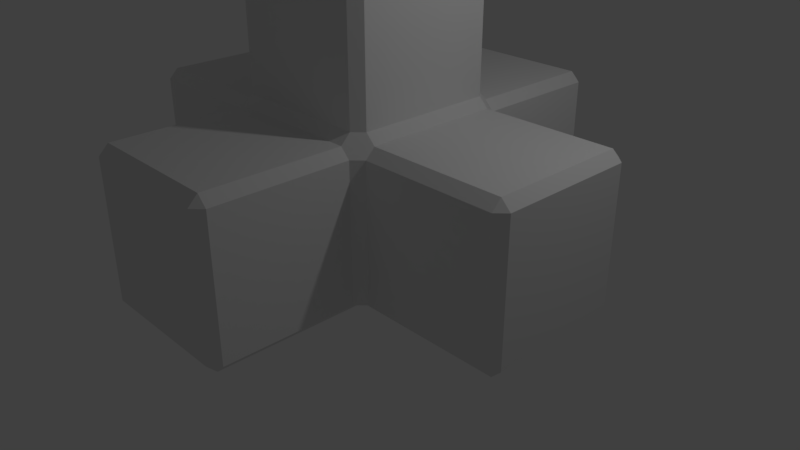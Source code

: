 # Source: crosstop.blend  (saved by Blender 2.79.0; exported with 4.5.12 LTS)
import bpy
from mathutils import Matrix  # noqa: F401  (used for matrix-valued properties, if any)

bpy.ops.wm.read_factory_settings(use_empty=True)
scene = bpy.context.scene
scene.name = 'Scene'

# ---- collections
col_collection_1 = bpy.data.collections.new('Collection 1'); scene.collection.children.link(col_collection_1)

# ---- materials (node trees are filled in below, after node groups)
mat_material = bpy.data.materials.new('Material')
mat_material.alpha_threshold = 0.0
mat_material.use_transparent_shadow = False
mat_material.roughness = 0.5
mat_material.line_color = (0.0, 0.0, 0.0, 1.0)

# ---- material node trees

# ---- world
world_world = bpy.data.worlds.new('World'); scene.world = world_world
world_world.color = (0.05088, 0.05088, 0.05088)
world_world.use_sun_shadow = False
world_world.sun_shadow_jitter_overblur = 0.0
world_world.cycles.sampling_method = 'MANUAL'

# ---- cameras
cam_camera = bpy.data.cameras.new('Camera')
cam_camera.clip_end = 100.0
cam_camera.lens = 35.0
cam_camera.sensor_width = 32.0
cam_camera.sensor_height = 18.0
cam_camera.ortho_scale = 7.314
cam_camera.dof.focus_distance = 0.0
cam_camera.dof.aperture_fstop = 128.0

# ---- lights
light_lamp = bpy.data.lights.new('Lamp', 'POINT')
light_lamp.transmission_factor = 0.0
light_lamp.cutoff_distance = 30.0
light_lamp.energy = 100.0
light_lamp.shadow_buffer_clip_start = 1.001
light_lamp.shadow_soft_size = 0.1
light_lamp.shadow_maximum_resolution = 0.006
light_lamp.use_absolute_resolution = True

# ---- meshes
me_cube = bpy.data.meshes.new('Cube')
me_cube.from_pydata([(1.123, 1.0, -0.8775), (0.8775, 0.8775, -1.0), (1.0, 1.123, -0.8775), (1.0, -1.123, -0.8775), (0.8775, -0.8775, -1.0), (1.123, -1.0, -0.8775), (-1.123, -1.0, -0.8775), (-0.8775, -0.8775, -1.0), (-1.0, -1.123, -0.8775), (-1.123, 1.0, -0.8775), (-1.0, 1.123, -0.8775), (-0.8775, 0.8775, -1.0), (1.123, 1.0, 0.8775), (1.0, 1.123, 0.8775), (0.8775, 1.123, 1.0), (0.8775, 1.0, 1.123), (1.0, 0.8775, 1.123), (1.123, 0.8775, 1.0), (1.0, -1.123, 0.8775), (1.123, -1.0, 0.8775), (1.123, -0.8775, 1.0), (1.0, -0.8775, 1.123), (0.8775, -1.0, 1.123), (0.8775, -1.123, 1.0), (-1.123, -1.0, 0.8775), (-1.0, -1.123, 0.8775), (-0.8775, -1.123, 1.0), (-0.8775, -1.0, 1.123), (-1.0, -0.8775, 1.123), (-1.123, -0.8775, 1.0), (-1.123, 1.0, 0.8775), (-1.123, 0.8775, 1.0), (-1.0, 0.8775, 1.123), (-0.8775, 1.0, 1.123), (-0.8775, 1.123, 1.0), (-1.0, 1.123, 0.8775), (0.8775, 2.823, -1.0), (0.8775, 2.945, -0.8775), (1.0, 2.823, -0.8775), (-0.8775, 2.823, -1.0), (-1.0, 2.823, -0.8775), (-0.8775, 2.945, -0.8775), (1.0, 2.823, 0.8775), (0.8775, 2.945, 0.8775), (0.8775, 2.823, 1.0), (-1.0, 2.823, 0.8775), (-0.8775, 2.823, 1.0), (-0.8775, 2.945, 0.8775), (2.851, 0.8775, -1.0), (2.851, 1.0, -0.8775), (2.973, 0.8775, -0.8775), (2.851, -0.8775, -1.0), (2.973, -0.8775, -0.8775), (2.851, -1.0, -0.8775), (2.851, 1.0, 0.8775), (2.851, 0.8775, 1.0), (2.973, 0.8775, 0.8775), (2.851, -1.0, 0.8775), (2.973, -0.8775, 0.8775), (2.851, -0.8775, 1.0), (0.8775, -2.838, -1.0), (1.0, -2.838, -0.8775), (0.8775, -2.96, -0.8775), (-0.8775, -2.838, -1.0), (-0.8775, -2.96, -0.8775), (-1.0, -2.838, -0.8775), (1.0, -2.838, 0.8775), (0.8775, -2.838, 1.0), (0.8775, -2.96, 0.8775), (-1.0, -2.838, 0.8775), (-0.8775, -2.96, 0.8775), (-0.8775, -2.838, 1.0), (-2.811, -0.8775, -1.0), (-2.811, -1.0, -0.8775), (-2.934, -0.8775, -0.8775), (-2.811, 0.8775, -1.0), (-2.934, 0.8775, -0.8775), (-2.811, 1.0, -0.8775), (-2.811, -1.0, 0.8775), (-2.811, -0.8775, 1.0), (-2.934, -0.8775, 0.8775), (-2.811, 1.0, 0.8775), (-2.934, 0.8775, 0.8775), (-2.811, 0.8775, 1.0), (1.0, 0.8775, 2.786), (0.8775, 1.0, 2.786), (0.8775, 0.8775, 2.909), (1.0, -0.8775, 2.786), (0.8775, -0.8775, 2.909), (0.8775, -1.0, 2.786), (-0.8775, 1.0, 2.786), (-1.0, 0.8775, 2.786), (-0.8775, 0.8775, 2.909), (-0.8775, -1.0, 2.786), (-0.8775, -0.8775, 2.909), (-1.0, -0.8775, 2.786)], [], [(32, 28, 95, 91), (15, 33, 90, 85), (27, 22, 89, 93), (30, 9, 77, 81), (1, 48, 51, 4, 60, 63, 7, 72, 75, 11, 39, 36), (50, 56, 58, 52), (23, 26, 71, 67), (21, 16, 84, 87), (62, 68, 70, 64), (25, 8, 65, 69), (13, 2, 38, 42), (74, 80, 82, 76), (6, 24, 78, 73), (19, 5, 53, 57), (3, 18, 66, 61), (86, 92, 94, 88), (43, 37, 41, 47), (10, 35, 45, 40), (17, 20, 59, 55), (29, 31, 83, 79), (34, 14, 44, 46), (0, 1, 2), (3, 4, 5), (6, 7, 8), (9, 10, 11), (12, 13, 14, 15, 16, 17), (18, 19, 20, 21, 22, 23), (24, 25, 26, 27, 28, 29), (30, 31, 32, 33, 34, 35), (36, 37, 38), (39, 40, 41), (42, 43, 44), (45, 46, 47), (48, 49, 50), (51, 52, 53), (54, 55, 56), (57, 58, 59), (60, 61, 62), (63, 64, 65), (66, 67, 68), (69, 70, 71), (72, 73, 74), (75, 76, 77), (78, 79, 80), (81, 82, 83), (84, 85, 86), (87, 88, 89), (90, 91, 92), (93, 94, 95), (2, 13, 12, 0), (5, 19, 18, 3), (8, 25, 24, 6), (9, 30, 35, 10), (16, 21, 20, 17), (14, 34, 33, 15), (22, 27, 26, 23), (28, 32, 31, 29), (36, 39, 41, 37), (37, 43, 42, 38), (40, 45, 47, 41), (43, 47, 46, 44), (1, 36, 38, 2), (44, 14, 13, 42), (45, 35, 34, 46), (39, 11, 10, 40), (50, 52, 51, 48), (49, 54, 56, 50), (52, 58, 57, 53), (55, 59, 58, 56), (19, 57, 59, 20), (54, 12, 17, 55), (4, 51, 53, 5), (48, 1, 0, 49), (62, 64, 63, 60), (61, 66, 68, 62), (64, 70, 69, 65), (67, 71, 70, 68), (25, 69, 71, 26), (66, 18, 23, 67), (7, 63, 65, 8), (60, 4, 3, 61), (74, 76, 75, 72), (73, 78, 80, 74), (76, 82, 81, 77), (79, 83, 82, 80), (29, 79, 78, 24), (72, 7, 6, 73), (30, 81, 83, 31), (11, 75, 77, 9), (86, 88, 87, 84), (85, 90, 92, 86), (88, 94, 93, 89), (94, 92, 91, 95), (21, 87, 89, 22), (95, 28, 27, 93), (15, 85, 84, 16), (90, 33, 32, 91), (0, 12, 54, 49)])
me_cube.materials.append(mat_material)
me_cube.use_remesh_preserve_volume = False
me_cube.use_remesh_preserve_attributes = False
me_cube.use_mirror_vertex_groups = False
me_cube.update()

# ---- objects
ob_cube = bpy.data.objects.new('Cube', me_cube)
ob_lamp = bpy.data.objects.new('Lamp', light_lamp)
ob_camera = bpy.data.objects.new('Camera', cam_camera)

# ---- transforms, parenting, visibility, modifiers, constraints
ob_cube.location = (0.0, 0.0, 1.028)
ob_cube.lock_rotations_4d = False
ob_cube.empty_display_type = 'ARROWS'
ob_cube.lineart.crease_threshold = 0.0
ob_lamp.location = (4.076, 1.005, 5.904)
ob_lamp.rotation_euler = (0.6503, 0.05522, 1.866)
ob_lamp.lock_rotations_4d = False
ob_lamp.empty_display_type = 'ARROWS'
ob_lamp.color = (0.0, 0.0, 0.0, 0.0)
ob_lamp.lineart.crease_threshold = 0.0
ob_camera.location = (7.481, -6.508, 5.344)
ob_camera.rotation_euler = (1.109, 0.0, 0.8149)
ob_camera.lock_rotations_4d = False
ob_camera.empty_display_type = 'ARROWS'
ob_camera.color = (0.0, 0.0, 0.0, 0.0)
ob_camera.display_type = 'WIRE'
ob_camera.lineart.crease_threshold = 0.0

# ---- collection membership
col_collection_1.objects.link(ob_cube)
col_collection_1.objects.link(ob_lamp)
col_collection_1.objects.link(ob_camera)

# ---- scene / render settings (as saved in the file)
scene.camera = ob_camera
scene.frame_start = 1; scene.frame_end = 250; scene.frame_set(1)
scene.render.engine = 'BLENDER_EEVEE_NEXT'
scene.render.resolution_percentage = 50
scene.render.dither_intensity = 0.0
scene.cycles.use_denoising = False
scene.cycles.samples = 128
scene.cycles.sampling_pattern = 'TABULATED_SOBOL'
scene.cycles.use_adaptive_sampling = False
scene.cycles.use_light_tree = False
scene.cycles.blur_glossy = 0.0
scene.cycles.sample_clamp_indirect = 0.0
scene.view_settings.view_transform = 'Standard'
bpy.context.view_layer.update()
